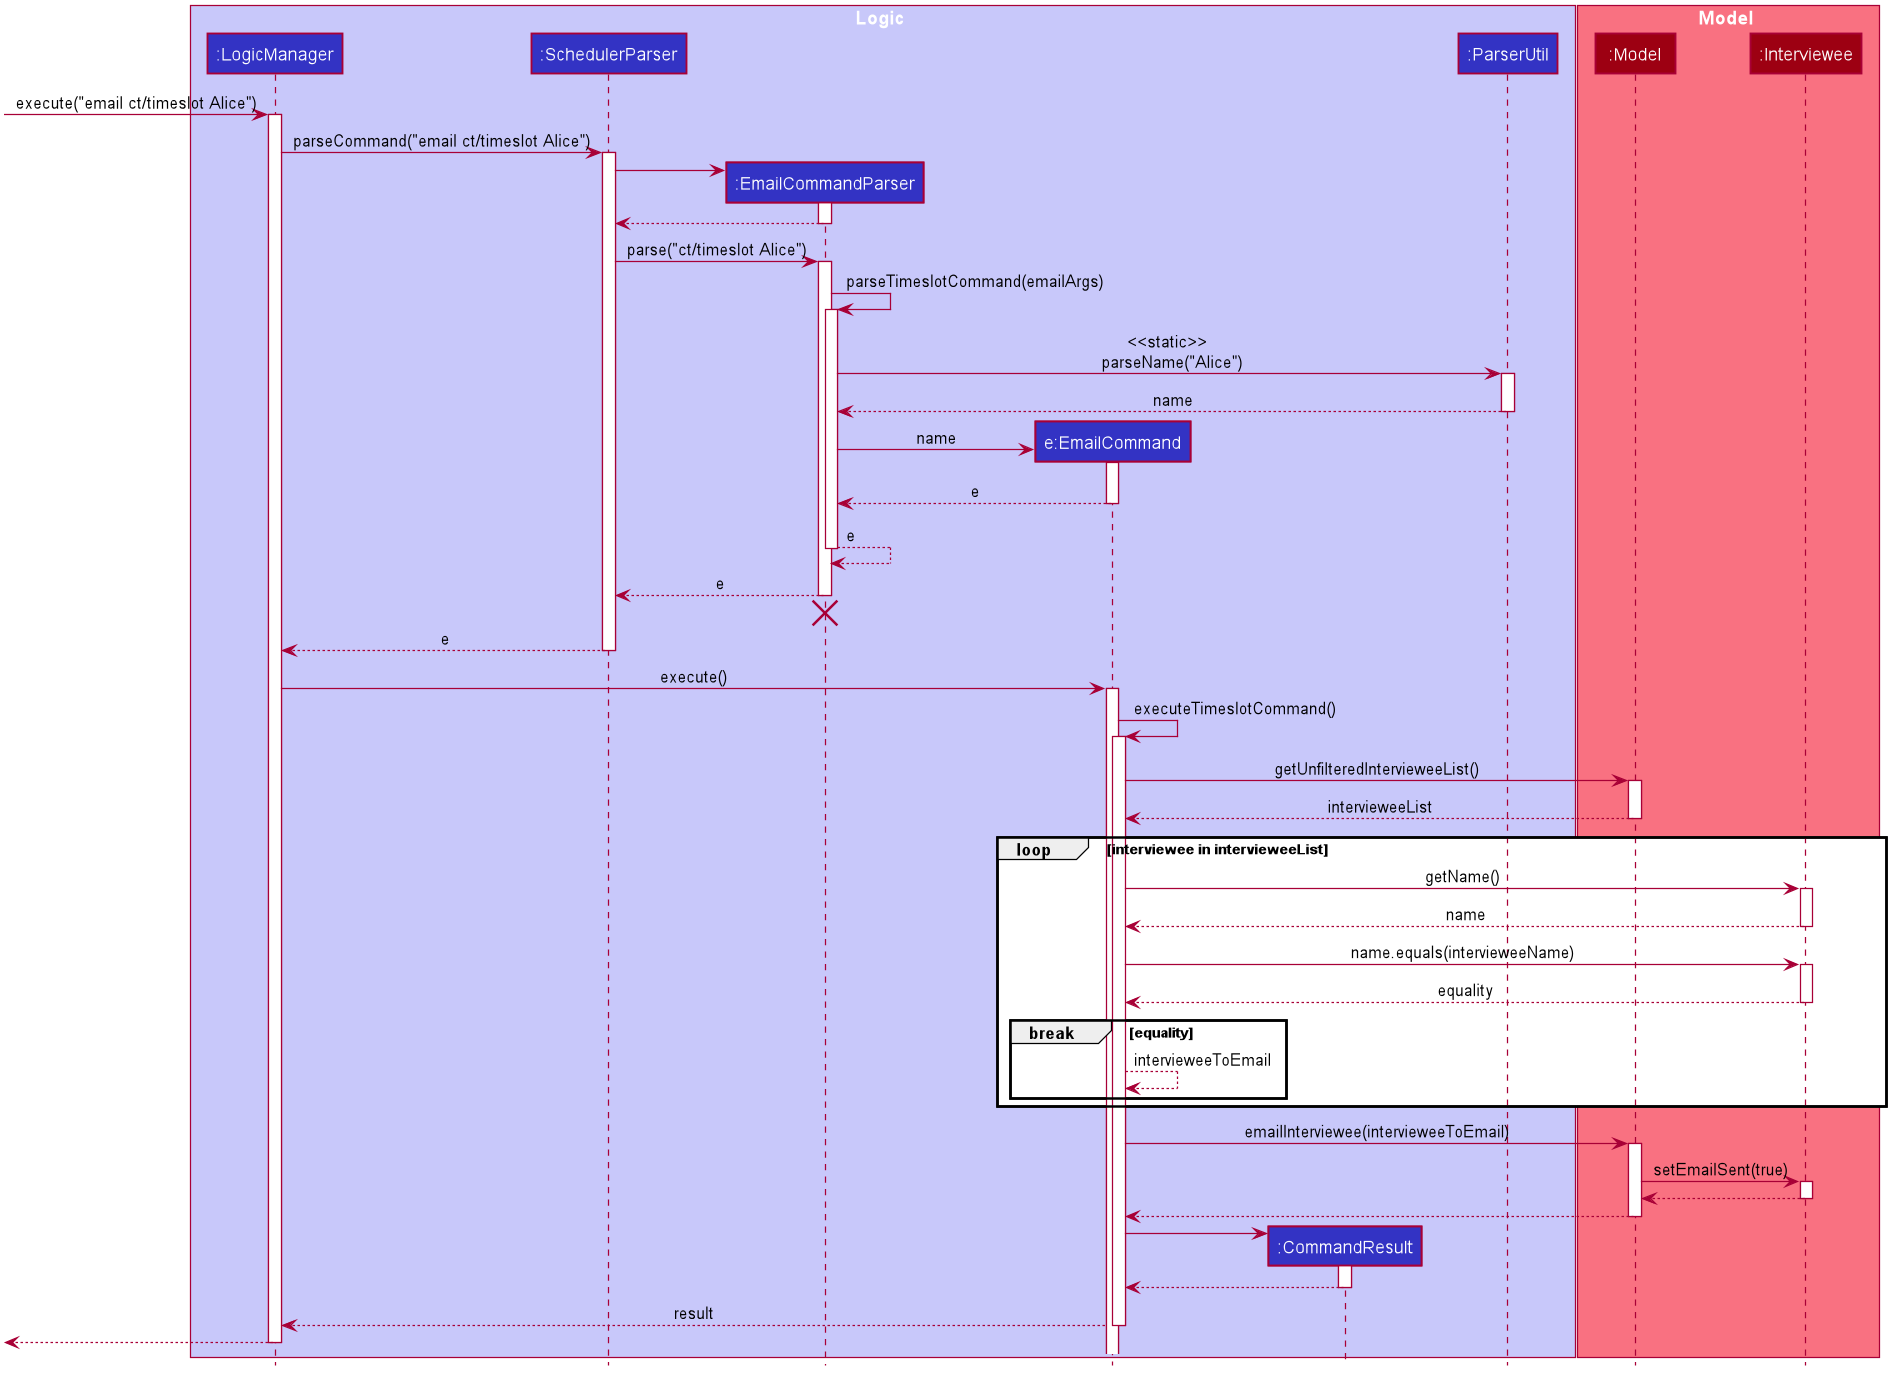

The diagram above was rendered by PlantUML. Its source (embedded in the PNG):
@startuml








skinparam BackgroundColor #FFFFFFF

skinparam Shadowing false

skinparam Class {
    FontColor #FFFFFF
    BorderThickness 1
    BorderColor #FFFFFF
    StereotypeFontColor #FFFFFF
    FontName Arial
    AttributeFontColor #FFFFFF
}

skinparam Actor {
    BorderColor #000000
    Color #000000
    FontName Arial
}

skinparam Sequence {
    MessageAlign center
    BoxFontSize 15
    BoxPadding 0
    BoxFontColor #FFFFFF
    FontName Arial
}

skinparam Participant {
    FontColor #FFFFFFF
    Padding 20
}

skinparam MinClassWidth 50
skinparam ParticipantPadding 10
skinparam Shadowing false
skinparam DefaultTextAlignment center
skinparam packageStyle Rectangle

hide footbox
hide members
hide circle

box Logic #C8C8FA
participant ":LogicManager" as LogicManager #3333C4
participant ":SchedulerParser" as SchedulerParser #3333C4
participant ":EmailCommandParser" as EmailCommandParser #3333C4
participant "e:EmailCommand" as EmailCommand #3333C4
participant ":CommandResult" as CommandResult #3333C4
participant ":ParserUtil" as ParserUtil #3333C4
end box

box Model #F97181
participant ":Model" as Model #9D0012
participant ":Interviewee" as Interviewee #9D0012
end box

[-> LogicManager : execute("email ct/timeslot Alice")
activate LogicManager

LogicManager -> SchedulerParser : parseCommand("email ct/timeslot Alice")
activate SchedulerParser

create EmailCommandParser
SchedulerParser -> EmailCommandParser
activate EmailCommandParser

EmailCommandParser --> SchedulerParser
deactivate EmailCommandParser

SchedulerParser -> EmailCommandParser : parse("ct/timeslot Alice")
activate EmailCommandParser

EmailCommandParser -> EmailCommandParser : parseTimeslotCommand(emailArgs)
activate EmailCommandParser

EmailCommandParser -> ParserUtil : <<static>> \n parseName("Alice")
activate ParserUtil

ParserUtil --> EmailCommandParser : name
deactivate ParserUtil

create EmailCommand
EmailCommandParser -> EmailCommand : name
activate EmailCommand

EmailCommand --> EmailCommandParser : e
deactivate EmailCommand

EmailCommandParser --> EmailCommandParser : e
deactivate EmailCommandParser

EmailCommandParser --> SchedulerParser : e
deactivate EmailCommandParser
EmailCommandParser -[hidden]-> SchedulerParser
destroy EmailCommandParser

SchedulerParser --> LogicManager : e
deactivate SchedulerParser

LogicManager -> EmailCommand : execute()
activate EmailCommand

EmailCommand -> EmailCommand : executeTimeslotCommand()
activate EmailCommand

EmailCommand -> Model : getUnfilteredIntervieweeList()
activate Model

Model --> EmailCommand : intervieweeList
deactivate Model

loop interviewee in intervieweeList
    EmailCommand -> Interviewee : getName()
    activate Interviewee

    Interviewee --> EmailCommand : name
    deactivate Interviewee

    EmailCommand -> Interviewee : name.equals(intervieweeName)
    activate Interviewee

    Interviewee --> EmailCommand : equality
    deactivate Interviewee

    break equality
        EmailCommand --> EmailCommand : intervieweeToEmail
    end
end

EmailCommand -> Model : emailInterviewee(intervieweeToEmail)
activate Model

Model -> Interviewee : setEmailSent(true)
activate Interviewee

Interviewee --> Model
deactivate Interviewee

Model --> EmailCommand
deactivate Model

create CommandResult
EmailCommand -> CommandResult
activate CommandResult

CommandResult --> EmailCommand
deactivate CommandResult

EmailCommand --> LogicManager : result
deactivate EmailCommand

[<--LogicManager
deactivate LogicManager
@enduml